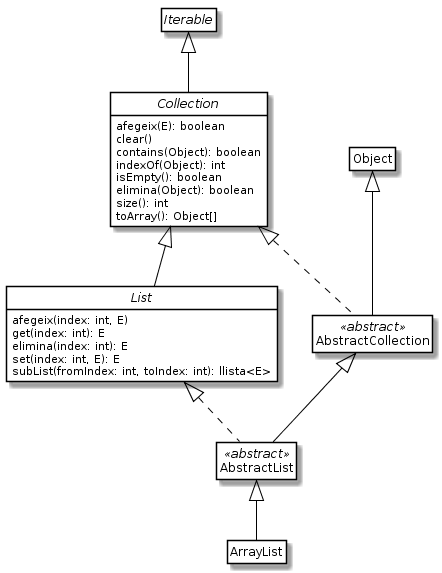

The diagram above was rendered by PlantUML. Its source (embedded in the PNG):
@startuml

hide circle
hide empty members

skinparam class {
    BackgroundColor White
    BorderColor Black
    ArrowColor Black
}


interface Iterable
interface Collection extends Iterable {
    afegeix(E): boolean
    clear()
    contains(Object): boolean
    indexOf(Object): int
    isEmpty(): boolean
    elimina(Object): boolean
    size(): int
    toArray(): Object[]
}
interface List extends Collection {
    afegeix(index: int, E)
    get(index: int): E
    elimina(index: int): E
    set(index: int, E): E
    subList(fromIndex: int, toIndex: int): llista<E>
}

class Object
class AbstractCollection <<abstract>> extends Object implements Collection
class AbstractList <<abstract>> extends AbstractCollection implements List
class ArrayList extends AbstractList

@enduml